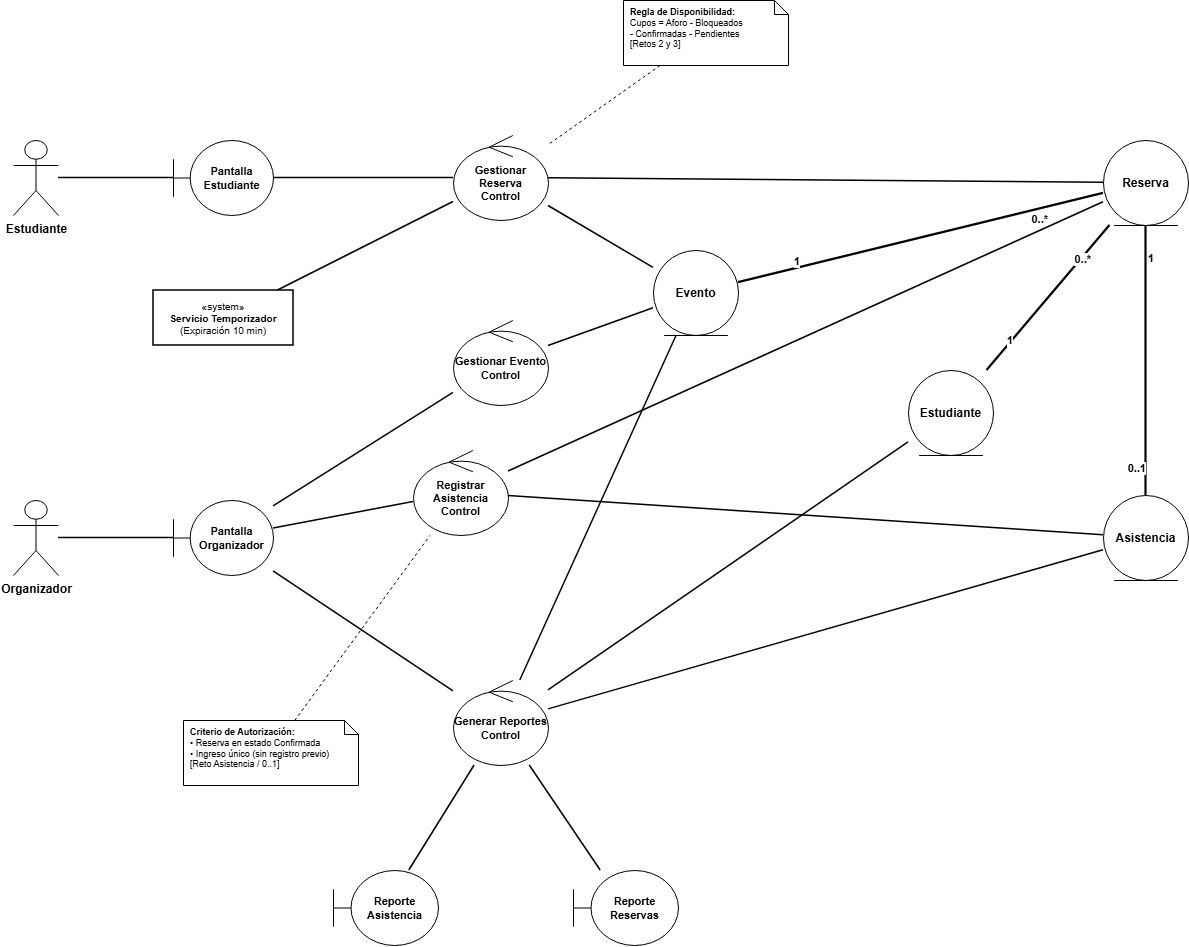

The diagram above was exported from draw.io. Its source (the exported page's mxGraphModel, read from the mxfile embedded in the PNG):
<mxGraphModel dx="1566" dy="883" grid="1" gridSize="10" guides="1" tooltips="1" connect="1" arrows="1" fold="1" page="1" pageScale="1" pageWidth="827" pageHeight="1169" math="0" shadow="0">
  <root>
    <mxCell id="0" />
    <mxCell id="1" parent="0" />
    <mxCell id="act_estudiante" parent="1" style="shape=umlActor;verticalLabelPosition=bottom;verticalAlign=top;html=1;outlineConnect=0;fillColor=#ffffff;strokeColor=#000000;fontColor=#000000;fontStyle=1;" value="Estudiante" vertex="1">
      <mxGeometry height="75" width="45" x="50" y="190" as="geometry" />
    </mxCell>
    <mxCell id="sys_temporizador" parent="1" style="shape=rect;whiteSpace=wrap;html=1;fillColor=#ffffff;strokeColor=#000000;fontColor=#000000;fontSize=10;strokeWidth=1.5;" value="&amp;laquo;system&amp;raquo;&#10;&lt;b&gt;Servicio Temporizador&lt;/b&gt;&#10;(Expiración 10 min)" vertex="1">
      <mxGeometry height="55" width="140" x="190" y="340" as="geometry" />
    </mxCell>
    <mxCell id="act_organizador" parent="1" style="shape=umlActor;verticalLabelPosition=bottom;verticalAlign=top;html=1;outlineConnect=0;fillColor=#ffffff;strokeColor=#000000;fontColor=#000000;fontStyle=1;" value="Organizador" vertex="1">
      <mxGeometry height="75" width="45" x="50" y="550" as="geometry" />
    </mxCell>
    <mxCell id="b_pantalla_est" parent="1" style="shape=umlBoundary;whiteSpace=wrap;html=1;fillColor=#ffffff;strokeColor=#000000;fontColor=#000000;fontStyle=1;fontSize=11;" value="Pantalla&#10;Estudiante" vertex="1">
      <mxGeometry height="75" width="100" x="210" y="190" as="geometry" />
    </mxCell>
    <mxCell id="b_pantalla_org" parent="1" style="shape=umlBoundary;whiteSpace=wrap;html=1;fillColor=#ffffff;strokeColor=#000000;fontColor=#000000;fontStyle=1;fontSize=11;" value="Pantalla&#10;Organizador" vertex="1">
      <mxGeometry height="75" width="100" x="210" y="550" as="geometry" />
    </mxCell>
    <mxCell id="b_rep_reservas" parent="1" style="shape=umlBoundary;whiteSpace=wrap;html=1;fillColor=#ffffff;strokeColor=#000000;fontColor=#000000;fontStyle=1;fontSize=11;" value="Reporte&#10;Reservas" vertex="1">
      <mxGeometry height="75" width="105" x="610" y="920" as="geometry" />
    </mxCell>
    <mxCell id="b_rep_asistencia" parent="1" style="shape=umlBoundary;whiteSpace=wrap;html=1;fillColor=#ffffff;strokeColor=#000000;fontColor=#000000;fontStyle=1;fontSize=11;" value="Reporte&#10;Asistencia" vertex="1">
      <mxGeometry height="75" width="105" x="370" y="920" as="geometry" />
    </mxCell>
    <mxCell id="c_reserva" parent="1" style="shape=umlControl;whiteSpace=wrap;html=1;fillColor=#ffffff;strokeColor=#000000;fontColor=#000000;fontStyle=1;fontSize=11;" value="Gestionar Reserva&#10;Control" vertex="1">
      <mxGeometry height="85" width="95" x="490" y="185" as="geometry" />
    </mxCell>
    <mxCell id="c_evento" parent="1" style="shape=umlControl;whiteSpace=wrap;html=1;fillColor=#ffffff;strokeColor=#000000;fontColor=#000000;fontStyle=1;fontSize=11;" value="Gestionar Evento&#10;Control" vertex="1">
      <mxGeometry height="85" width="95" x="490" y="370" as="geometry" />
    </mxCell>
    <mxCell id="c_asistencia" parent="1" style="shape=umlControl;whiteSpace=wrap;html=1;fillColor=#ffffff;strokeColor=#000000;fontColor=#000000;fontStyle=1;fontSize=11;" value="Registrar Asistencia&#10;Control" vertex="1">
      <mxGeometry height="85" width="95" x="450" y="500" as="geometry" />
    </mxCell>
    <mxCell id="c_reportes" parent="1" style="shape=umlControl;whiteSpace=wrap;html=1;fillColor=#ffffff;strokeColor=#000000;fontColor=#000000;fontStyle=1;fontSize=11;" value="Generar Reportes&#10;Control" vertex="1">
      <mxGeometry height="85" width="95" x="490" y="730" as="geometry" />
    </mxCell>
    <mxCell id="e_evento" parent="1" style="shape=umlEntity;whiteSpace=wrap;html=1;fillColor=#ffffff;strokeColor=#000000;fontColor=#000000;fontStyle=1;fontSize=12;" value="Evento" vertex="1">
      <mxGeometry height="85" width="85" x="690" y="300" as="geometry" />
    </mxCell>
    <mxCell id="e_estudiante" parent="1" style="shape=umlEntity;whiteSpace=wrap;html=1;fillColor=#ffffff;strokeColor=#000000;fontColor=#000000;fontStyle=1;fontSize=12;" value="Estudiante" vertex="1">
      <mxGeometry height="85" width="85" x="945" y="420" as="geometry" />
    </mxCell>
    <mxCell id="e_reserva" parent="1" style="shape=umlEntity;whiteSpace=wrap;html=1;fillColor=#ffffff;strokeColor=#000000;fontColor=#000000;fontStyle=1;fontSize=12;" value="Reserva" vertex="1">
      <mxGeometry height="85" width="85" x="1140" y="190" as="geometry" />
    </mxCell>
    <mxCell id="e_asistencia" parent="1" style="shape=umlEntity;whiteSpace=wrap;html=1;fillColor=#ffffff;strokeColor=#000000;fontColor=#000000;fontStyle=1;fontSize=12;" value="Asistencia" vertex="1">
      <mxGeometry height="85" width="85" x="1140" y="545" as="geometry" />
    </mxCell>
    <mxCell id="nota_disponibilidad" parent="1" style="shape=note;whiteSpace=wrap;html=1;size=14;verticalAlign=top;align=left;spacingLeft=5;fillColor=#ffffff;strokeColor=#000000;fontSize=9;" value="&lt;b&gt;Regla de Disponibilidad:&lt;/b&gt;&#10;Cupos = Aforo - Bloqueados&#10;- Confirmadas - Pendientes&#10;[Retos 2 y 3]" vertex="1">
      <mxGeometry height="65" width="165" x="660" y="50" as="geometry" />
    </mxCell>
    <mxCell id="nota_asistencia" parent="1" style="shape=note;whiteSpace=wrap;html=1;size=14;verticalAlign=top;align=left;spacingLeft=5;fillColor=#ffffff;strokeColor=#000000;fontSize=9;" value="&lt;b&gt;Criterio de Autorización:&lt;/b&gt;&#10;• Reserva en estado Confirmada&#10;• Ingreso único (sin registro previo)&#10;[Reto Asistencia / 0..1]" vertex="1">
      <mxGeometry height="65" width="175" x="220" y="770" as="geometry" />
    </mxCell>
    <mxCell id="edge_nota_disp" edge="1" parent="1" source="nota_disponibilidad" style="dashed=1;endArrow=none;strokeColor=#000000;strokeWidth=1;" target="c_reserva">
      <mxGeometry relative="1" as="geometry" />
    </mxCell>
    <mxCell id="edge_nota_asis" edge="1" parent="1" source="nota_asistencia" style="dashed=1;endArrow=none;strokeColor=#000000;strokeWidth=1;" target="c_asistencia">
      <mxGeometry relative="1" as="geometry" />
    </mxCell>
    <mxCell id="g_rel_1" edge="1" parent="1" source="act_estudiante" style="endArrow=none;html=1;strokeColor=#000000;strokeWidth=1.5;" target="b_pantalla_est">
      <mxGeometry relative="1" as="geometry" />
    </mxCell>
    <mxCell id="g_rel_2" edge="1" parent="1" source="b_pantalla_est" style="endArrow=none;html=1;strokeColor=#000000;strokeWidth=1.5;" target="c_reserva">
      <mxGeometry relative="1" as="geometry" />
    </mxCell>
    <mxCell id="g_rel_3" edge="1" parent="1" source="sys_temporizador" style="endArrow=none;html=1;strokeColor=#000000;strokeWidth=1.5;" target="c_reserva">
      <mxGeometry relative="1" as="geometry" />
    </mxCell>
    <mxCell id="g_rel_4" edge="1" parent="1" source="act_organizador" style="endArrow=none;html=1;strokeColor=#000000;strokeWidth=1.5;" target="b_pantalla_org">
      <mxGeometry relative="1" as="geometry" />
    </mxCell>
    <mxCell id="g_rel_5" edge="1" parent="1" source="b_pantalla_org" style="endArrow=none;html=1;strokeColor=#000000;strokeWidth=1.5;" target="c_evento">
      <mxGeometry relative="1" as="geometry" />
    </mxCell>
    <mxCell id="g_rel_6" edge="1" parent="1" source="b_pantalla_org" style="endArrow=none;html=1;strokeColor=#000000;strokeWidth=1.5;" target="c_asistencia">
      <mxGeometry relative="1" as="geometry" />
    </mxCell>
    <mxCell id="g_rel_7" edge="1" parent="1" source="b_pantalla_org" style="endArrow=none;html=1;strokeColor=#000000;strokeWidth=1.5;" target="c_reportes">
      <mxGeometry relative="1" as="geometry" />
    </mxCell>
    <mxCell id="g_rel_8" edge="1" parent="1" source="c_reserva" style="endArrow=none;html=1;strokeColor=#000000;strokeWidth=1.5;" target="e_evento">
      <mxGeometry relative="1" as="geometry" />
    </mxCell>
    <mxCell id="g_rel_9" edge="1" parent="1" source="c_reserva" style="endArrow=none;html=1;strokeColor=#000000;strokeWidth=1.5;" target="e_reserva">
      <mxGeometry relative="1" as="geometry" />
    </mxCell>
    <mxCell id="g_rel_10" edge="1" parent="1" source="c_evento" style="endArrow=none;html=1;strokeColor=#000000;strokeWidth=1.5;" target="e_evento">
      <mxGeometry relative="1" as="geometry" />
    </mxCell>
    <mxCell id="g_rel_11" edge="1" parent="1" source="c_asistencia" style="endArrow=none;html=1;strokeColor=#000000;strokeWidth=1.5;" target="e_reserva">
      <mxGeometry relative="1" as="geometry" />
    </mxCell>
    <mxCell id="g_rel_12" edge="1" parent="1" source="c_asistencia" style="endArrow=none;html=1;strokeColor=#000000;strokeWidth=1.5;" target="e_asistencia">
      <mxGeometry relative="1" as="geometry" />
    </mxCell>
    <mxCell id="g_rel_13" edge="1" parent="1" source="c_reportes" style="endArrow=none;html=1;strokeColor=#000000;strokeWidth=1.5;" target="e_evento">
      <mxGeometry relative="1" as="geometry" />
    </mxCell>
    <mxCell id="g_rel_14" edge="1" parent="1" source="c_reportes" style="endArrow=none;html=1;strokeColor=#000000;strokeWidth=1.5;" target="e_estudiante">
      <mxGeometry relative="1" as="geometry" />
    </mxCell>
    <mxCell id="g_rel_15" edge="1" parent="1" source="c_reportes" style="endArrow=none;html=1;strokeColor=#000000;strokeWidth=1.5;" target="e_asistencia">
      <mxGeometry relative="1" as="geometry" />
    </mxCell>
    <mxCell id="g_rel_16" edge="1" parent="1" source="c_reportes" style="endArrow=none;html=1;strokeColor=#000000;strokeWidth=1.5;" target="b_rep_reservas">
      <mxGeometry relative="1" as="geometry" />
    </mxCell>
    <mxCell id="g_rel_17" edge="1" parent="1" source="c_reportes" style="endArrow=none;html=1;strokeColor=#000000;strokeWidth=1.5;" target="b_rep_asistencia">
      <mxGeometry relative="1" as="geometry" />
    </mxCell>
    <mxCell id="dom_evt_res" edge="1" parent="1" source="e_evento" style="endArrow=none;html=1;strokeColor=#000000;strokeWidth=2.2;" target="e_reserva">
      <mxGeometry relative="1" as="geometry" />
    </mxCell>
    <mxCell id="lbl_d_er1" connectable="0" parent="dom_evt_res" style="edgeLabel;resizable=0;html=1;align=left;verticalAlign=bottom;fontSize=11;fontStyle=1;" value="1" vertex="1">
      <mxGeometry relative="1" x="-0.7" as="geometry" />
    </mxCell>
    <mxCell id="lbl_d_ern" connectable="0" parent="dom_evt_res" style="edgeLabel;resizable=0;html=1;align=right;verticalAlign=top;fontSize=11;fontStyle=1;" value="0..*" vertex="1">
      <mxGeometry relative="1" x="0.7" as="geometry" />
    </mxCell>
    <mxCell id="dom_est_res" edge="1" parent="1" source="e_estudiante" style="endArrow=none;html=1;strokeColor=#000000;strokeWidth=2.2;" target="e_reserva">
      <mxGeometry relative="1" as="geometry" />
    </mxCell>
    <mxCell id="lbl_d_esr1" connectable="0" parent="dom_est_res" style="edgeLabel;resizable=0;html=1;align=left;verticalAlign=bottom;fontSize=11;fontStyle=1;" value="1" vertex="1">
      <mxGeometry relative="1" x="-0.7" as="geometry" />
    </mxCell>
    <mxCell id="lbl_d_esrn" connectable="0" parent="dom_est_res" style="edgeLabel;resizable=0;html=1;align=right;verticalAlign=top;fontSize=11;fontStyle=1;" value="0..*" vertex="1">
      <mxGeometry relative="1" x="0.7" as="geometry" />
    </mxCell>
    <mxCell id="dom_res_asis" edge="1" parent="1" source="e_reserva" style="endArrow=none;html=1;strokeColor=#000000;strokeWidth=2.2;" target="e_asistencia">
      <mxGeometry relative="1" as="geometry" />
    </mxCell>
    <mxCell id="lbl_d_ra1" connectable="0" parent="dom_res_asis" style="edgeLabel;resizable=0;html=1;align=left;verticalAlign=bottom;fontSize=11;fontStyle=1;" value="1" vertex="1">
      <mxGeometry relative="1" x="-0.7" as="geometry" />
    </mxCell>
    <mxCell id="lbl_d_ra01" connectable="0" parent="dom_res_asis" style="edgeLabel;resizable=0;html=1;align=right;verticalAlign=top;fontSize=11;fontStyle=1;" value="0..1" vertex="1">
      <mxGeometry relative="1" x="0.7" as="geometry" />
    </mxCell>
  </root>
</mxGraphModel>